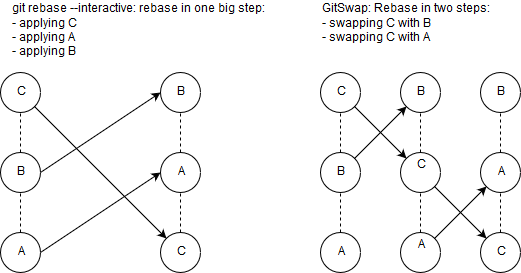

The diagram above was exported from draw.io. Its source (the exported page's mxGraphModel, read from the mxfile embedded in the PNG):
<mxGraphModel dx="1394" dy="771" grid="1" gridSize="10" guides="1" tooltips="1" connect="1" arrows="1" fold="1" page="1" pageScale="1" pageWidth="827" pageHeight="1169" background="#ffffff" math="0" shadow="0">
  <root>
    <mxCell id="0" />
    <mxCell id="1" parent="0" />
    <mxCell id="2" value="C" style="ellipse;whiteSpace=wrap;html=1;aspect=fixed;" parent="1" vertex="1">
      <mxGeometry x="160" y="360" width="40" height="40" as="geometry" />
    </mxCell>
    <mxCell id="3" value="&lt;div&gt;git rebase --interactive: rebase in one big step:&lt;/div&gt;&lt;div&gt;- applying C&lt;/div&gt;&lt;div&gt;- applying A&lt;/div&gt;&lt;div&gt;- applying B&lt;br&gt;&lt;/div&gt;" style="text;html=1;resizable=0;points=[];autosize=1;align=left;verticalAlign=top;spacingTop=-4;" parent="1" vertex="1">
      <mxGeometry x="170" y="288" width="270" height="60" as="geometry" />
    </mxCell>
    <mxCell id="5" value="B" style="ellipse;whiteSpace=wrap;html=1;aspect=fixed;" parent="1" vertex="1">
      <mxGeometry x="160" y="440" width="40" height="40" as="geometry" />
    </mxCell>
    <mxCell id="6" value="&lt;div&gt;A&lt;/div&gt;" style="ellipse;whiteSpace=wrap;html=1;aspect=fixed;" parent="1" vertex="1">
      <mxGeometry x="160" y="520" width="40" height="40" as="geometry" />
    </mxCell>
    <mxCell id="11" value="B" style="ellipse;whiteSpace=wrap;html=1;aspect=fixed;" parent="1" vertex="1">
      <mxGeometry x="320" y="360" width="40" height="40" as="geometry" />
    </mxCell>
    <mxCell id="13" value="A" style="ellipse;whiteSpace=wrap;html=1;aspect=fixed;" parent="1" vertex="1">
      <mxGeometry x="320" y="440" width="40" height="40" as="geometry" />
    </mxCell>
    <mxCell id="15" value="C" style="ellipse;whiteSpace=wrap;html=1;aspect=fixed;" parent="1" vertex="1">
      <mxGeometry x="320" y="520" width="40" height="40" as="geometry" />
    </mxCell>
    <mxCell id="19" value="" style="endArrow=none;dashed=1;html=1;entryX=0.5;entryY=1;exitX=0.5;exitY=0;" parent="1" source="6" target="5" edge="1">
      <mxGeometry width="50" height="50" relative="1" as="geometry">
        <mxPoint x="160" y="630" as="sourcePoint" />
        <mxPoint x="210" y="580" as="targetPoint" />
      </mxGeometry>
    </mxCell>
    <mxCell id="22" value="" style="endArrow=none;dashed=1;html=1;entryX=0.5;entryY=1;exitX=0.5;exitY=0;" parent="1" source="5" target="2" edge="1">
      <mxGeometry width="50" height="50" relative="1" as="geometry">
        <mxPoint x="70" y="460" as="sourcePoint" />
        <mxPoint x="120" y="410" as="targetPoint" />
      </mxGeometry>
    </mxCell>
    <mxCell id="23" value="" style="endArrow=none;dashed=1;html=1;entryX=0.5;entryY=1;exitX=0.5;exitY=0;" parent="1" source="13" target="11" edge="1">
      <mxGeometry width="50" height="50" relative="1" as="geometry">
        <mxPoint x="200" y="540" as="sourcePoint" />
        <mxPoint x="200" y="500" as="targetPoint" />
      </mxGeometry>
    </mxCell>
    <mxCell id="24" value="" style="endArrow=none;dashed=1;html=1;entryX=0.5;entryY=1;exitX=0.5;exitY=0;" parent="1" source="15" target="13" edge="1">
      <mxGeometry width="50" height="50" relative="1" as="geometry">
        <mxPoint x="210" y="550" as="sourcePoint" />
        <mxPoint x="210" y="510" as="targetPoint" />
      </mxGeometry>
    </mxCell>
    <mxCell id="25" value="" style="endArrow=classic;html=1;entryX=0;entryY=0;exitX=1;exitY=1;" parent="1" source="2" target="15" edge="1">
      <mxGeometry width="50" height="50" relative="1" as="geometry">
        <mxPoint x="160" y="630" as="sourcePoint" />
        <mxPoint x="210" y="580" as="targetPoint" />
      </mxGeometry>
    </mxCell>
    <mxCell id="26" value="" style="endArrow=classic;html=1;entryX=0;entryY=0.5;exitX=1;exitY=0.5;" parent="1" source="6" target="13" edge="1">
      <mxGeometry width="50" height="50" relative="1" as="geometry">
        <mxPoint x="160" y="630" as="sourcePoint" />
        <mxPoint x="210" y="580" as="targetPoint" />
      </mxGeometry>
    </mxCell>
    <mxCell id="27" value="" style="endArrow=classic;html=1;entryX=0;entryY=0.5;exitX=1;exitY=0.5;" parent="1" source="5" target="11" edge="1">
      <mxGeometry width="50" height="50" relative="1" as="geometry">
        <mxPoint x="160" y="630" as="sourcePoint" />
        <mxPoint x="210" y="580" as="targetPoint" />
      </mxGeometry>
    </mxCell>
    <mxCell id="28" value="A" style="ellipse;whiteSpace=wrap;html=1;aspect=fixed;" parent="1" vertex="1">
      <mxGeometry x="640" y="440" width="40" height="40" as="geometry" />
    </mxCell>
    <mxCell id="29" value="&lt;div&gt;GitSwap: Rebase in two steps:&lt;br&gt;&lt;/div&gt;&lt;div&gt;- swapping C with B&lt;/div&gt;&lt;div&gt;- swapping C with A&lt;/div&gt;" style="text;html=1;resizable=0;points=[];autosize=1;align=left;verticalAlign=top;spacingTop=-4;" parent="1" vertex="1">
      <mxGeometry x="480" y="288" width="180" height="40" as="geometry" />
    </mxCell>
    <mxCell id="30" value="&lt;div&gt;C&lt;/div&gt;" style="ellipse;whiteSpace=wrap;html=1;aspect=fixed;" parent="1" vertex="1">
      <mxGeometry x="640" y="520" width="40" height="40" as="geometry" />
    </mxCell>
    <mxCell id="31" value="B" style="ellipse;whiteSpace=wrap;html=1;aspect=fixed;" parent="1" vertex="1">
      <mxGeometry x="640" y="360" width="40" height="40" as="geometry" />
    </mxCell>
    <mxCell id="32" value="&lt;div&gt;B&lt;/div&gt;" style="ellipse;whiteSpace=wrap;html=1;aspect=fixed;" parent="1" vertex="1">
      <mxGeometry x="560" y="360" width="40" height="40" as="geometry" />
    </mxCell>
    <mxCell id="33" value="&lt;div&gt;C&lt;/div&gt;&lt;div&gt;&lt;br&gt;&lt;/div&gt;" style="ellipse;whiteSpace=wrap;html=1;aspect=fixed;" parent="1" vertex="1">
      <mxGeometry x="560" y="440" width="40" height="40" as="geometry" />
    </mxCell>
    <mxCell id="34" value="&lt;div&gt;A&lt;/div&gt;&lt;div&gt;&lt;br&gt;&lt;/div&gt;" style="ellipse;whiteSpace=wrap;html=1;aspect=fixed;" parent="1" vertex="1">
      <mxGeometry x="560" y="520" width="40" height="40" as="geometry" />
    </mxCell>
    <mxCell id="36" value="" style="endArrow=none;dashed=1;html=1;entryX=0.5;entryY=1;exitX=0.5;exitY=0;" parent="1" source="30" target="28" edge="1">
      <mxGeometry width="50" height="50" relative="1" as="geometry">
        <mxPoint x="550" y="540" as="sourcePoint" />
        <mxPoint x="600" y="490" as="targetPoint" />
      </mxGeometry>
    </mxCell>
    <mxCell id="37" value="" style="endArrow=none;dashed=1;html=1;entryX=0.5;entryY=1;exitX=0.5;exitY=0;" parent="1" source="33" target="32" edge="1">
      <mxGeometry width="50" height="50" relative="1" as="geometry">
        <mxPoint x="440" y="540" as="sourcePoint" />
        <mxPoint x="440" y="500" as="targetPoint" />
      </mxGeometry>
    </mxCell>
    <mxCell id="38" value="" style="endArrow=none;dashed=1;html=1;entryX=0.5;entryY=1;exitX=0.5;exitY=0;" parent="1" source="34" target="33" edge="1">
      <mxGeometry width="50" height="50" relative="1" as="geometry">
        <mxPoint x="450" y="550" as="sourcePoint" />
        <mxPoint x="450" y="510" as="targetPoint" />
      </mxGeometry>
    </mxCell>
    <mxCell id="56" value="C" style="ellipse;whiteSpace=wrap;html=1;aspect=fixed;" parent="1" vertex="1">
      <mxGeometry x="480" y="360" width="40" height="40" as="geometry" />
    </mxCell>
    <mxCell id="57" value="B" style="ellipse;whiteSpace=wrap;html=1;aspect=fixed;" parent="1" vertex="1">
      <mxGeometry x="480" y="440" width="40" height="40" as="geometry" />
    </mxCell>
    <mxCell id="58" value="&lt;div&gt;A&lt;/div&gt;" style="ellipse;whiteSpace=wrap;html=1;aspect=fixed;" parent="1" vertex="1">
      <mxGeometry x="480" y="520" width="40" height="40" as="geometry" />
    </mxCell>
    <mxCell id="59" value="" style="endArrow=none;dashed=1;html=1;entryX=0.5;entryY=1;exitX=0.5;exitY=0;" parent="1" source="58" target="57" edge="1">
      <mxGeometry width="50" height="50" relative="1" as="geometry">
        <mxPoint x="480" y="630" as="sourcePoint" />
        <mxPoint x="530" y="580" as="targetPoint" />
      </mxGeometry>
    </mxCell>
    <mxCell id="60" value="" style="endArrow=none;dashed=1;html=1;entryX=0.5;entryY=1;exitX=0.5;exitY=0;" parent="1" source="57" target="56" edge="1">
      <mxGeometry width="50" height="50" relative="1" as="geometry">
        <mxPoint x="390" y="460" as="sourcePoint" />
        <mxPoint x="440" y="410" as="targetPoint" />
      </mxGeometry>
    </mxCell>
    <mxCell id="61" value="" style="endArrow=none;dashed=1;html=1;entryX=0.5;entryY=1;exitX=0.5;exitY=0;" parent="1" source="28" target="31" edge="1">
      <mxGeometry width="50" height="50" relative="1" as="geometry">
        <mxPoint x="160" y="630" as="sourcePoint" />
        <mxPoint x="210" y="580" as="targetPoint" />
      </mxGeometry>
    </mxCell>
    <mxCell id="64" value="" style="endArrow=classic;html=1;entryX=0;entryY=1;exitX=1;exitY=0;" parent="1" source="57" target="32" edge="1">
      <mxGeometry width="50" height="50" relative="1" as="geometry">
        <mxPoint x="160" y="630" as="sourcePoint" />
        <mxPoint x="210" y="580" as="targetPoint" />
      </mxGeometry>
    </mxCell>
    <mxCell id="67" value="" style="endArrow=classic;html=1;entryX=0;entryY=0;exitX=1;exitY=1;" parent="1" source="56" target="33" edge="1">
      <mxGeometry width="50" height="50" relative="1" as="geometry">
        <mxPoint x="160" y="630" as="sourcePoint" />
        <mxPoint x="210" y="580" as="targetPoint" />
      </mxGeometry>
    </mxCell>
    <mxCell id="68" value="" style="endArrow=classic;html=1;entryX=0;entryY=0;exitX=1;exitY=1;" parent="1" source="33" target="30" edge="1">
      <mxGeometry width="50" height="50" relative="1" as="geometry">
        <mxPoint x="160" y="630" as="sourcePoint" />
        <mxPoint x="210" y="580" as="targetPoint" />
      </mxGeometry>
    </mxCell>
    <mxCell id="69" value="" style="endArrow=classic;html=1;exitX=1;exitY=0;entryX=0;entryY=1;" parent="1" source="34" target="28" edge="1">
      <mxGeometry width="50" height="50" relative="1" as="geometry">
        <mxPoint x="610" y="550" as="sourcePoint" />
        <mxPoint x="660" y="500" as="targetPoint" />
      </mxGeometry>
    </mxCell>
  </root>
</mxGraphModel>